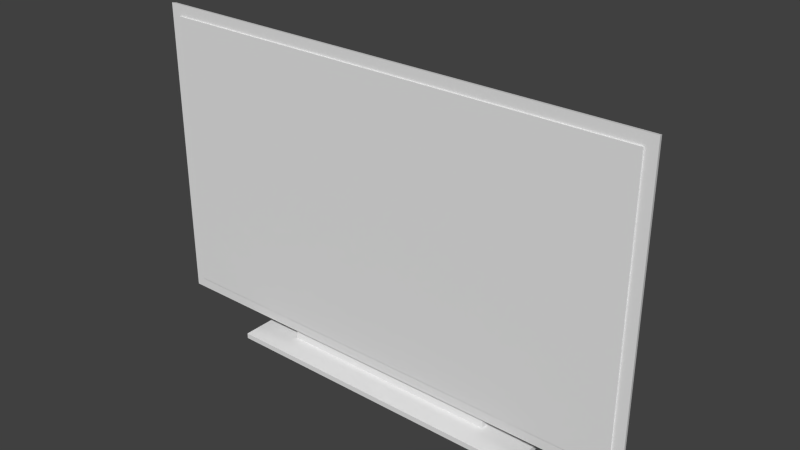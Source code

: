 # Source: TV.blend  (saved by Blender 2.70.0; exported with 4.5.12 LTS)
import bpy
from mathutils import Matrix  # noqa: F401  (used for matrix-valued properties, if any)

bpy.ops.wm.read_factory_settings(use_empty=True)
scene = bpy.context.scene
scene.name = 'Scene'

# ---- collections
col_collection_1 = bpy.data.collections.new('Collection 1'); scene.collection.children.link(col_collection_1)

# ---- materials (node trees are filled in below, after node groups)
mat_default = bpy.data.materials.new('Default')
mat_default.alpha_threshold = 0.0
mat_default.use_transparent_shadow = False
mat_default.roughness = 0.5
mat_default.line_color = (0.0, 0.0, 0.0, 1.0)

# ---- material node trees

# ---- world
world_world = bpy.data.worlds.new('World'); scene.world = world_world
world_world.color = (0.05088, 0.05088, 0.05088)
world_world.use_sun_shadow = False
world_world.sun_shadow_jitter_overblur = 0.0
world_world.cycles.sampling_method = 'MANUAL'
world_world.cycles.sample_map_resolution = 256

# ---- meshes
me_tv01_002 = bpy.data.meshes.new('Tv01.002')
me_tv01_002.from_pydata([(0.798, 0.03639, 0.001249), (0.798, 0.9636, 0.001249), (-0.798, 0.9636, 0.001249), (-0.798, 0.03639, 0.001249), (0.8344, 0.0, -0.003126), (-0.8344, 0.0, -0.003126), (-0.8314, 0.002971, -0.01746), (0.8314, 0.002971, -0.01746), (0.8344, 1.0, -0.003126), (0.8314, 0.997, -0.01746), (-0.8344, 1.0, -0.003126), (-0.8314, 0.997, -0.01746), (0.7184, 0.03664, -0.01746), (0.7184, 0.8841, -0.01746), (-0.7184, 0.03664, -0.01746), (-0.7184, 0.8841, -0.01746), (0.798, 0.9636, -0.003126), (0.798, 0.03639, -0.003126), (-0.798, 0.9636, -0.003126), (-0.798, 0.03639, -0.003126)], [], [(4, 5, 6, 7), (8, 4, 7, 9), (10, 8, 9, 11), (5, 10, 11, 6), (9, 7, 12, 13), (7, 6, 14, 12), (6, 11, 15, 14), (11, 9, 13, 15), (4, 8, 16, 17), (8, 10, 18, 16), (10, 5, 19, 18), (5, 4, 17, 19), (17, 16, 1, 0), (16, 18, 2, 1), (18, 19, 3, 2), (19, 17, 0, 3)])
_uv = me_tv01_002.uv_layers.new(name='UVMap')
_uv.uv.foreach_set('vector', [0.3831, 0.6392, 0.3831, 0.0, 0.3886, 0.001138, 0.3886, 0.6381, 0.3942, 0.0, 0.3942, 0.3831, 0.3886, 0.3819, 0.3886, 0.001138, 0.637, 1.278, 0.637, 0.6392, 0.6425, 0.6404, 0.6425, 1.277, 0.3998, 0.0, 0.3998, 0.3831, 0.3942, 0.3819, 0.3942, 0.001138, 0.0, 1.02, 4.567e-08, 0.6392, 0.04326, 0.6521, 0.04326, 0.9768, 4.567e-08, 0.6392, 0.637, 0.6392, 0.5937, 0.6521, 0.04326, 0.6521, 0.637, 0.6392, 0.637, 1.02, 0.5937, 0.9768, 0.5937, 0.6521, 0.637, 1.02, 0.0, 1.02, 0.04326, 0.9768, 0.5937, 0.9768, 0.3831, 0.6392, 0.0, 0.6392, 0.01394, 0.6253, 0.3691, 0.6253, 0.0, 0.6392, 0.0, 2.283e-08, 0.01394, 0.01394, 0.01394, 0.6253, 0.0, 2.283e-08, 0.3831, 0.0, 0.3691, 0.01394, 0.01394, 0.01394, 0.3831, 0.0, 0.3831, 0.6392, 0.3691, 0.6253, 0.3691, 0.01394, 0.3998, 0.3552, 0.3998, 0.0, 0.4015, 0.0, 0.4015, 0.3552, 0.3886, 0.3831, 1.0, 0.3831, 1.0, 0.3847, 0.3886, 0.3847, 0.4015, 0.3552, 0.4015, 0.0, 0.4031, 0.0, 0.4031, 0.3552, 0.3886, 0.6376, 1.0, 0.6376, 1.0, 0.6392, 0.3886, 0.6392])
me_tv01_002.materials.append(mat_default)
me_tv01_002.use_remesh_preserve_volume = False
me_tv01_002.use_remesh_preserve_attributes = False
me_tv01_002.use_mirror_vertex_groups = False
me_tv01_002.update()
me_tv01_001 = bpy.data.meshes.new('Tv01.001')
me_tv01_001.from_pydata([(0.798, 0.03639, 0.001249), (0.798, 0.9636, 0.001249), (-0.798, 0.9636, 0.001249), (-0.798, 0.03639, 0.001249)], [], [(0, 1, 2, 3)])
_uv = me_tv01_001.uv_layers.new(name='UVMap')
_uv.uv.foreach_set('vector', [0.0, 0.581, 7.47e-08, 0.0, 1.0, 7.47e-08, 1.0, 0.581])
me_tv01_001.materials.append(mat_default)
me_tv01_001.use_remesh_preserve_volume = False
me_tv01_001.use_remesh_preserve_attributes = False
me_tv01_001.use_mirror_vertex_groups = False
me_tv01_001.update()
me_tv01 = bpy.data.meshes.new('Tv01')
me_tv01.from_pydata([(0.2833, 0.3709, -0.1041), (0.2833, 0.1479, -0.1041), (-0.2833, 0.1479, -0.1041), (-0.2833, 0.3709, -0.1041), (0.7184, 0.03664, -0.01746), (0.7184, 0.8841, -0.01746), (-0.7184, 0.03664, -0.01746), (-0.7184, 0.8841, -0.01746), (0.7184, 0.03664, -0.08818), (0.7184, 0.8841, -0.08818), (0.53, -0.07014, 0.05611), (-0.53, -0.07014, 0.05611), (-0.53, -0.07014, -0.2536), (0.53, -0.07014, -0.2536), (-0.7184, 0.8841, -0.08818), (-0.7184, 0.03664, -0.08818), (-0.3745, 0.003377, -0.0219), (0.3745, 0.003377, -0.0219), (-0.3745, 0.003377, -0.08373), (0.3745, 0.003377, -0.08373), (-0.3745, -0.04523, -0.0219), (0.3745, -0.04523, -0.0219), (-0.3745, -0.04523, -0.08373), (0.3745, -0.04523, -0.08373), (-0.53, -0.05255, 0.05611), (0.53, -0.05255, 0.05611), (-0.53, -0.05255, -0.2536), (0.53, -0.05255, -0.2536), (0.6162, 0.03664, -0.1226), (0.6162, 0.8841, -0.1226), (-0.6162, 0.03664, -0.1226), (-0.6162, 0.8841, -0.1226), (0.3173, 0.1346, -0.1226), (0.3173, 0.3843, -0.1226), (-0.3173, 0.1346, -0.1226), (-0.3173, 0.3843, -0.1226)], [], [(0, 1, 2, 3), (5, 4, 8, 9), (10, 11, 12, 13), (6, 7, 14, 15), (7, 5, 9, 14), (4, 6, 16, 17), (6, 15, 18, 16), (15, 8, 19, 18), (8, 4, 17, 19), (17, 16, 20, 21), (16, 18, 22, 20), (18, 19, 23, 22), (19, 17, 21, 23), (21, 20, 24, 25), (20, 22, 26, 24), (22, 23, 27, 26), (23, 21, 25, 27), (25, 24, 11, 10), (24, 26, 12, 11), (26, 27, 13, 12), (27, 25, 10, 13), (9, 8, 28, 29), (8, 15, 30, 28), (15, 14, 31, 30), (14, 9, 29, 31), (29, 28, 32, 33), (28, 30, 34, 32), (30, 31, 35, 34), (31, 29, 33, 35), (1, 0, 33, 32), (32, 34, 2, 1), (34, 35, 3, 2), (0, 3, 35, 33)])
me_tv01.polygons.foreach_set('use_smooth', [True] * 33)
_uv = me_tv01.uv_layers.new(name='UVMap')
_uv.uv.foreach_set('vector', [0.5756, 0.295, 0.5756, 0.4231, 0.25, 0.4231, 0.25, 0.295, 0.6496, 0.4871, 0.6496, 0.974, 0.609, 0.974, 0.609, 0.4871, 0.609, 0.6651, 0.0, 0.6651, 0.0, 0.4871, 0.609, 0.4871, 0.8256, 0.4871, 0.8256, 0.974, 0.785, 0.974, 0.785, 0.4871, 0.886, 0.0, 0.886, 0.8256, 0.8454, 0.8256, 0.8454, 0.0, 0.886, 0.8256, 0.886, 0.0, 0.9052, 0.1976, 0.9052, 0.628, 0.609, 0.843, 0.609, 0.8837, 0.4114, 0.8811, 0.4114, 0.8456, 0.9802, 0.0, 0.9802, 0.8256, 0.9611, 0.628, 0.9611, 0.1976, 0.1976, 0.843, 0.1976, 0.8837, 0.0, 0.8811, 0.0, 0.8456, 0.9052, 0.628, 0.9052, 0.1976, 0.9331, 0.1976, 0.9331, 0.628, 0.6703, 0.5226, 0.6703, 0.4871, 0.6983, 0.4871, 0.6983, 0.5226, 0.9611, 0.1976, 0.9611, 0.628, 0.9331, 0.628, 0.9331, 0.1976, 0.6983, 0.5226, 0.6983, 0.5582, 0.6703, 0.5582, 0.6703, 0.5226, 0.5197, 0.7099, 0.08931, 0.7099, 0.0, 0.6651, 0.609, 0.6651, 0.08931, 0.7099, 0.08931, 0.7455, 0.0, 0.843, 0.0, 0.6651, 0.08931, 0.7455, 0.5197, 0.7455, 0.609, 0.843, 0.0, 0.843, 0.5197, 0.7455, 0.5197, 0.7099, 0.609, 0.6651, 0.609, 0.843, 0.609, 0.9039, 0.0, 0.9039, 0.0, 0.8938, 0.609, 0.8938, 0.4114, 0.8531, 0.2334, 0.8531, 0.2334, 0.843, 0.4114, 0.843, 0.0, 0.8837, 0.609, 0.8837, 0.609, 0.8938, 0.0, 0.8938, 0.6703, 0.4871, 0.6703, 0.6651, 0.6602, 0.6651, 0.6602, 0.4871, 0.8256, 0.0002252, 0.8256, 0.4871, 0.7668, 0.4869, 0.7668, 0.0, 0.9802, 0.8256, 0.9802, 0.0, 1.0, 0.05876, 1.0, 0.7668, 0.0, 0.4871, 0.0, 0.0002252, 0.05876, 0.0, 0.05876, 0.4869, 0.8454, 0.0, 0.8454, 0.8256, 0.8256, 0.7668, 0.8256, 0.05876, 0.7668, 0.0, 0.7668, 0.4869, 0.5951, 0.4306, 0.5951, 0.2872, 0.7668, 0.4869, 0.05876, 0.4869, 0.2305, 0.4306, 0.5951, 0.4306, 0.05876, 0.4869, 0.05876, 0.0, 0.2305, 0.2872, 0.2305, 0.4306, 0.05876, 0.0, 0.7668, 0.0, 0.5951, 0.2872, 0.2305, 0.2872, 0.5756, 0.4231, 0.5756, 0.295, 0.5951, 0.2872, 0.5951, 0.4306, 0.6496, 0.8517, 0.6496, 0.4871, 0.6602, 0.5067, 0.6602, 0.8322, 0.2305, 0.4306, 0.2305, 0.2872, 0.25, 0.295, 0.25, 0.4231, 0.7743, 0.8322, 0.7743, 0.5067, 0.785, 0.4871, 0.785, 0.8517])
me_tv01.materials.append(mat_default)
me_tv01.use_remesh_preserve_volume = False
me_tv01.use_remesh_preserve_attributes = False
me_tv01.use_mirror_vertex_groups = False
me_tv01.update()

# ---- objects
ob_frame = bpy.data.objects.new('Frame', me_tv01_002)
ob_screen = bpy.data.objects.new('Screen', me_tv01_001)
ob_stand = bpy.data.objects.new('Stand', me_tv01)

# ---- transforms, parenting, visibility, modifiers, constraints
ob_frame.location = (0.0, 0.0, 0.07733)
ob_frame.rotation_euler = (1.571, -0.0, 0.0)
ob_frame.lineart.crease_threshold = 0.0
ob_screen.location = (0.0, 0.0, 0.07733)
ob_screen.rotation_euler = (1.571, -0.0, 0.0)
ob_screen.lineart.crease_threshold = 0.0
ob_stand.location = (0.0, 0.0, 0.07733)
ob_stand.rotation_euler = (1.571, -0.0, 0.0)
ob_stand.lineart.crease_threshold = 0.0
_m = ob_stand.modifiers.new('EdgeSplit', 'EDGE_SPLIT')
_m.split_angle = 0.2443

# ---- collection membership
col_collection_1.objects.link(ob_frame)
col_collection_1.objects.link(ob_screen)
col_collection_1.objects.link(ob_stand)

# ---- scene / render settings (as saved in the file)
scene.frame_start = 1; scene.frame_end = 250; scene.frame_set(1)
scene.render.engine = 'BLENDER_EEVEE_NEXT'
scene.render.resolution_percentage = 50
scene.render.dither_intensity = 0.0
scene.cycles.use_denoising = False
scene.cycles.samples = 10
scene.cycles.sampling_pattern = 'TABULATED_SOBOL'
scene.cycles.light_sampling_threshold = 0.0
scene.cycles.use_adaptive_sampling = False
scene.cycles.use_light_tree = False
scene.cycles.blur_glossy = 0.0
scene.cycles.volume_bounces = 1
scene.cycles.pixel_filter_type = 'GAUSSIAN'
scene.cycles.sample_clamp_indirect = 0.0
scene.view_settings.view_transform = 'Standard'
bpy.context.view_layer.update()

# ---- added for rendering (the .blend has no active camera and no usable light): camera, sun
cam_auto = bpy.data.cameras.new('AutoCamera')
cam_auto.lens = 50.0
cam_auto.sensor_width = 36.0
cam_auto.clip_end = 1000.0
ob_auto_camera = bpy.data.objects.new('AutoCamera', cam_auto)
scene.collection.objects.link(ob_auto_camera)
ob_auto_camera.location = (1.85639, -2.12891, 2.02736)
ob_auto_camera.rotation_euler = (1.09748, -7.21219e-08, 0.694738)
scene.camera = ob_auto_camera
light_auto_sun = bpy.data.lights.new('AutoSun', 'SUN')
light_auto_sun.energy = 3.0
light_auto_sun.angle = 0.0523599
ob_auto_sun = bpy.data.objects.new('AutoSun', light_auto_sun)
scene.collection.objects.link(ob_auto_sun)
ob_auto_sun.rotation_euler = (0.872665, 0.174533, 0.523599)
bpy.context.view_layer.update()
